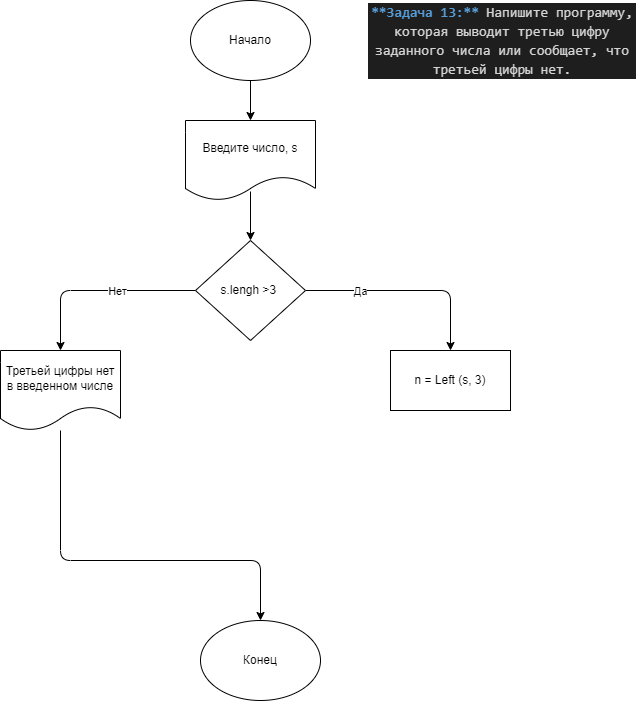

The diagram above was exported from draw.io. Its source (the exported page's mxGraphModel, read from the mxfile embedded in the PNG):
<mxGraphModel dx="1251" dy="734" grid="1" gridSize="10" guides="1" tooltips="1" connect="1" arrows="1" fold="1" page="1" pageScale="1" pageWidth="827" pageHeight="1169" math="0" shadow="0">
  <root>
    <mxCell id="0" />
    <mxCell id="1" parent="0" />
    <mxCell id="5" value="" style="edgeStyle=none;html=1;" edge="1" parent="1" source="2" target="4">
      <mxGeometry relative="1" as="geometry" />
    </mxCell>
    <mxCell id="2" value="Начало" style="ellipse;whiteSpace=wrap;html=1;" vertex="1" parent="1">
      <mxGeometry x="380" width="120" height="80" as="geometry" />
    </mxCell>
    <mxCell id="3" value="&lt;div style=&quot;color: rgb(212, 212, 212); background-color: rgb(30, 30, 30); font-family: Consolas, &amp;quot;Courier New&amp;quot;, monospace; font-size: 14px; line-height: 19px;&quot;&gt;&lt;span style=&quot;color: #569cd6;font-weight: bold;&quot;&gt;**Задача 13:**&lt;/span&gt; Напишите программу, которая выводит третью цифру заданного числа или сообщает, что третьей цифры нет.&lt;/div&gt;" style="text;strokeColor=none;align=center;fillColor=none;html=1;verticalAlign=middle;whiteSpace=wrap;rounded=0;" vertex="1" parent="1">
      <mxGeometry x="557" width="270" height="80" as="geometry" />
    </mxCell>
    <mxCell id="7" value="" style="edgeStyle=none;html=1;exitX=0.5;exitY=0.888;exitDx=0;exitDy=0;exitPerimeter=0;" edge="1" parent="1" source="4" target="6">
      <mxGeometry relative="1" as="geometry">
        <mxPoint x="330" y="250" as="sourcePoint" />
      </mxGeometry>
    </mxCell>
    <mxCell id="4" value="Введите число, s" style="shape=document;whiteSpace=wrap;html=1;boundedLbl=1;" vertex="1" parent="1">
      <mxGeometry x="375" y="120" width="130" height="80" as="geometry" />
    </mxCell>
    <mxCell id="9" value="" style="edgeStyle=orthogonalEdgeStyle;html=1;" edge="1" parent="1" source="6" target="8">
      <mxGeometry relative="1" as="geometry" />
    </mxCell>
    <mxCell id="10" value="Да" style="edgeLabel;html=1;align=center;verticalAlign=middle;resizable=0;points=[];" vertex="1" connectable="0" parent="9">
      <mxGeometry x="-0.4698" relative="1" as="geometry">
        <mxPoint as="offset" />
      </mxGeometry>
    </mxCell>
    <mxCell id="12" style="edgeStyle=orthogonalEdgeStyle;html=1;exitX=0;exitY=0.5;exitDx=0;exitDy=0;entryX=0.5;entryY=0;entryDx=0;entryDy=0;" edge="1" parent="1" source="6" target="11">
      <mxGeometry relative="1" as="geometry" />
    </mxCell>
    <mxCell id="13" value="Нет" style="edgeLabel;html=1;align=center;verticalAlign=middle;resizable=0;points=[];" vertex="1" connectable="0" parent="12">
      <mxGeometry x="-0.1907" relative="1" as="geometry">
        <mxPoint as="offset" />
      </mxGeometry>
    </mxCell>
    <mxCell id="6" value="s.lengh &amp;gt;3&amp;nbsp;" style="rhombus;whiteSpace=wrap;html=1;" vertex="1" parent="1">
      <mxGeometry x="385" y="240" width="110" height="100" as="geometry" />
    </mxCell>
    <mxCell id="8" value="n = Left (s, 3)" style="whiteSpace=wrap;html=1;" vertex="1" parent="1">
      <mxGeometry x="580" y="350" width="120" height="60" as="geometry" />
    </mxCell>
    <mxCell id="15" style="edgeStyle=orthogonalEdgeStyle;html=1;entryX=0.5;entryY=0;entryDx=0;entryDy=0;" edge="1" parent="1" source="11" target="14">
      <mxGeometry relative="1" as="geometry">
        <Array as="points">
          <mxPoint x="250" y="560" />
          <mxPoint x="450" y="560" />
        </Array>
      </mxGeometry>
    </mxCell>
    <mxCell id="11" value="Третьей цифры нет в введенном числе" style="shape=document;whiteSpace=wrap;html=1;boundedLbl=1;" vertex="1" parent="1">
      <mxGeometry x="190" y="350" width="120" height="80" as="geometry" />
    </mxCell>
    <mxCell id="14" value="Конец" style="ellipse;whiteSpace=wrap;html=1;" vertex="1" parent="1">
      <mxGeometry x="390" y="620" width="120" height="80" as="geometry" />
    </mxCell>
  </root>
</mxGraphModel>